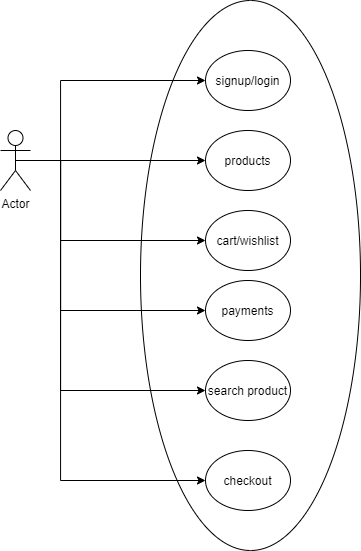

The diagram above was exported from draw.io. Its source (the exported page's mxGraphModel, read from the mxfile embedded in the PNG):
<mxGraphModel dx="1021" dy="612" grid="1" gridSize="10" guides="1" tooltips="1" connect="1" arrows="1" fold="1" page="1" pageScale="1" pageWidth="850" pageHeight="1100" math="0" shadow="0">
  <root>
    <mxCell id="0" />
    <mxCell id="1" parent="0" />
    <mxCell id="dtYGMB5nfWmUByhFmq1T-22" value="" style="ellipse;whiteSpace=wrap;html=1;" vertex="1" parent="1">
      <mxGeometry x="300" y="30" width="220" height="550" as="geometry" />
    </mxCell>
    <mxCell id="dtYGMB5nfWmUByhFmq1T-10" style="edgeStyle=orthogonalEdgeStyle;rounded=0;orthogonalLoop=1;jettySize=auto;html=1;exitX=0.5;exitY=0.5;exitDx=0;exitDy=0;exitPerimeter=0;entryX=0;entryY=0.5;entryDx=0;entryDy=0;" edge="1" parent="1" source="dtYGMB5nfWmUByhFmq1T-1" target="dtYGMB5nfWmUByhFmq1T-3">
      <mxGeometry relative="1" as="geometry">
        <Array as="points">
          <mxPoint x="220" y="190" />
          <mxPoint x="220" y="110" />
        </Array>
      </mxGeometry>
    </mxCell>
    <mxCell id="dtYGMB5nfWmUByhFmq1T-13" style="edgeStyle=orthogonalEdgeStyle;rounded=0;orthogonalLoop=1;jettySize=auto;html=1;exitX=0.5;exitY=0.5;exitDx=0;exitDy=0;exitPerimeter=0;entryX=0;entryY=0.5;entryDx=0;entryDy=0;" edge="1" parent="1" source="dtYGMB5nfWmUByhFmq1T-1" target="dtYGMB5nfWmUByhFmq1T-4">
      <mxGeometry relative="1" as="geometry" />
    </mxCell>
    <mxCell id="dtYGMB5nfWmUByhFmq1T-15" style="edgeStyle=orthogonalEdgeStyle;rounded=0;orthogonalLoop=1;jettySize=auto;html=1;exitX=0.5;exitY=0.5;exitDx=0;exitDy=0;exitPerimeter=0;entryX=0;entryY=0.5;entryDx=0;entryDy=0;" edge="1" parent="1" source="dtYGMB5nfWmUByhFmq1T-1" target="dtYGMB5nfWmUByhFmq1T-5">
      <mxGeometry relative="1" as="geometry">
        <Array as="points">
          <mxPoint x="220" y="190" />
          <mxPoint x="220" y="270" />
        </Array>
      </mxGeometry>
    </mxCell>
    <mxCell id="dtYGMB5nfWmUByhFmq1T-17" style="edgeStyle=orthogonalEdgeStyle;rounded=0;orthogonalLoop=1;jettySize=auto;html=1;exitX=0.5;exitY=0.5;exitDx=0;exitDy=0;exitPerimeter=0;entryX=0;entryY=0.5;entryDx=0;entryDy=0;" edge="1" parent="1" source="dtYGMB5nfWmUByhFmq1T-1" target="dtYGMB5nfWmUByhFmq1T-6">
      <mxGeometry relative="1" as="geometry">
        <Array as="points">
          <mxPoint x="220" y="190" />
          <mxPoint x="220" y="340" />
        </Array>
      </mxGeometry>
    </mxCell>
    <mxCell id="dtYGMB5nfWmUByhFmq1T-19" style="edgeStyle=orthogonalEdgeStyle;rounded=0;orthogonalLoop=1;jettySize=auto;html=1;exitX=0.5;exitY=0.5;exitDx=0;exitDy=0;exitPerimeter=0;entryX=0;entryY=0.5;entryDx=0;entryDy=0;" edge="1" parent="1" source="dtYGMB5nfWmUByhFmq1T-1" target="dtYGMB5nfWmUByhFmq1T-7">
      <mxGeometry relative="1" as="geometry">
        <Array as="points">
          <mxPoint x="220" y="190" />
          <mxPoint x="220" y="420" />
        </Array>
      </mxGeometry>
    </mxCell>
    <mxCell id="dtYGMB5nfWmUByhFmq1T-20" style="edgeStyle=orthogonalEdgeStyle;rounded=0;orthogonalLoop=1;jettySize=auto;html=1;exitX=0.5;exitY=0.5;exitDx=0;exitDy=0;exitPerimeter=0;entryX=0;entryY=0.5;entryDx=0;entryDy=0;" edge="1" parent="1" source="dtYGMB5nfWmUByhFmq1T-1" target="dtYGMB5nfWmUByhFmq1T-8">
      <mxGeometry relative="1" as="geometry">
        <Array as="points">
          <mxPoint x="220" y="190" />
          <mxPoint x="220" y="510" />
        </Array>
      </mxGeometry>
    </mxCell>
    <mxCell id="dtYGMB5nfWmUByhFmq1T-1" value="Actor" style="shape=umlActor;verticalLabelPosition=bottom;verticalAlign=top;html=1;outlineConnect=0;" vertex="1" parent="1">
      <mxGeometry x="160" y="160" width="30" height="60" as="geometry" />
    </mxCell>
    <mxCell id="dtYGMB5nfWmUByhFmq1T-3" value="signup/login" style="ellipse;whiteSpace=wrap;html=1;" vertex="1" parent="1">
      <mxGeometry x="365" y="80" width="85" height="60" as="geometry" />
    </mxCell>
    <mxCell id="dtYGMB5nfWmUByhFmq1T-4" value="products" style="ellipse;whiteSpace=wrap;html=1;" vertex="1" parent="1">
      <mxGeometry x="365" y="160" width="85" height="60" as="geometry" />
    </mxCell>
    <mxCell id="dtYGMB5nfWmUByhFmq1T-5" value="cart/wishlist" style="ellipse;whiteSpace=wrap;html=1;" vertex="1" parent="1">
      <mxGeometry x="365" y="240" width="85" height="60" as="geometry" />
    </mxCell>
    <mxCell id="dtYGMB5nfWmUByhFmq1T-6" value="payments" style="ellipse;whiteSpace=wrap;html=1;" vertex="1" parent="1">
      <mxGeometry x="365" y="310" width="85" height="60" as="geometry" />
    </mxCell>
    <mxCell id="dtYGMB5nfWmUByhFmq1T-7" value="search product" style="ellipse;whiteSpace=wrap;html=1;" vertex="1" parent="1">
      <mxGeometry x="365" y="390" width="85" height="60" as="geometry" />
    </mxCell>
    <mxCell id="dtYGMB5nfWmUByhFmq1T-8" value="checkout" style="ellipse;whiteSpace=wrap;html=1;" vertex="1" parent="1">
      <mxGeometry x="365" y="480" width="85" height="60" as="geometry" />
    </mxCell>
  </root>
</mxGraphModel>